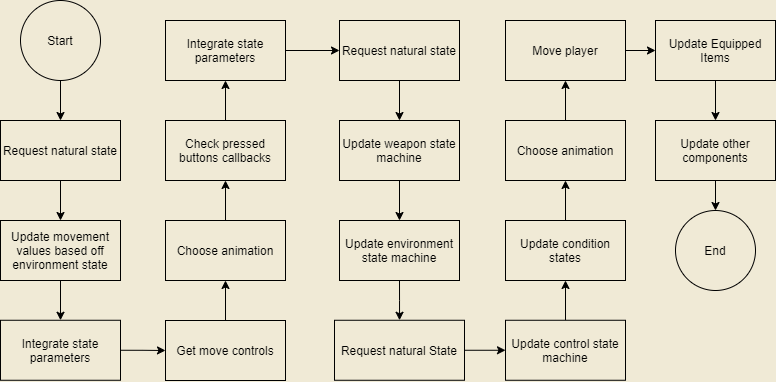

The diagram above was exported from draw.io. Its source (the exported page's mxGraphModel, read from the mxfile embedded in the PNG):
<mxGraphModel dx="981" dy="508" grid="1" gridSize="10" guides="1" tooltips="1" connect="1" arrows="1" fold="1" page="1" pageScale="1" pageWidth="827" pageHeight="1169" background="#F0EAD6" math="0" shadow="0">
  <root>
    <mxCell id="WIyWlLk6GJQsqaUBKTNV-0" />
    <mxCell id="WIyWlLk6GJQsqaUBKTNV-1" parent="WIyWlLk6GJQsqaUBKTNV-0" />
    <mxCell id="penEAAKFm14jeLemMU1q-4" style="edgeStyle=orthogonalEdgeStyle;rounded=0;orthogonalLoop=1;jettySize=auto;html=1;exitX=0.5;exitY=1;exitDx=0;exitDy=0;entryX=0.5;entryY=0;entryDx=0;entryDy=0;" parent="WIyWlLk6GJQsqaUBKTNV-1" source="LqR628rXEIyxLnzdt739-0" target="LqR628rXEIyxLnzdt739-2" edge="1">
      <mxGeometry relative="1" as="geometry" />
    </mxCell>
    <mxCell id="LqR628rXEIyxLnzdt739-0" value="Start" style="ellipse;whiteSpace=wrap;html=1;aspect=fixed;fillColor=#F0EAD6;" parent="WIyWlLk6GJQsqaUBKTNV-1" vertex="1">
      <mxGeometry x="35" y="10" width="80" height="80" as="geometry" />
    </mxCell>
    <mxCell id="penEAAKFm14jeLemMU1q-3" style="edgeStyle=orthogonalEdgeStyle;rounded=0;orthogonalLoop=1;jettySize=auto;html=1;exitX=0.5;exitY=1;exitDx=0;exitDy=0;entryX=0.5;entryY=0;entryDx=0;entryDy=0;" parent="WIyWlLk6GJQsqaUBKTNV-1" source="LqR628rXEIyxLnzdt739-2" target="3cBrek0vIvvS5YRiJhYH-28" edge="1">
      <mxGeometry relative="1" as="geometry" />
    </mxCell>
    <mxCell id="LqR628rXEIyxLnzdt739-2" value="Request natural state" style="rounded=0;whiteSpace=wrap;html=1;fillColor=#F0EAD6;" parent="WIyWlLk6GJQsqaUBKTNV-1" vertex="1">
      <mxGeometry x="15" y="130" width="120" height="60" as="geometry" />
    </mxCell>
    <mxCell id="zcNZMep2k3XgqGTLNPnQ-5" value="Update movement values based off environment state" style="rounded=0;whiteSpace=wrap;html=1;" parent="WIyWlLk6GJQsqaUBKTNV-1" vertex="1">
      <mxGeometry x="15" y="230" width="120" height="60" as="geometry" />
    </mxCell>
    <mxCell id="penEAAKFm14jeLemMU1q-11" style="edgeStyle=orthogonalEdgeStyle;rounded=0;orthogonalLoop=1;jettySize=auto;html=1;exitX=0.5;exitY=1;exitDx=0;exitDy=0;" parent="WIyWlLk6GJQsqaUBKTNV-1" source="3cBrek0vIvvS5YRiJhYH-23" target="3cBrek0vIvvS5YRiJhYH-37" edge="1">
      <mxGeometry relative="1" as="geometry" />
    </mxCell>
    <mxCell id="3cBrek0vIvvS5YRiJhYH-23" value="Request natural state" style="rounded=0;whiteSpace=wrap;html=1;fillColor=#F0EAD6;" parent="WIyWlLk6GJQsqaUBKTNV-1" vertex="1">
      <mxGeometry x="354" y="30" width="120" height="60" as="geometry" />
    </mxCell>
    <mxCell id="penEAAKFm14jeLemMU1q-10" style="edgeStyle=orthogonalEdgeStyle;rounded=0;orthogonalLoop=1;jettySize=auto;html=1;exitX=1;exitY=0.5;exitDx=0;exitDy=0;entryX=0;entryY=0.5;entryDx=0;entryDy=0;" parent="WIyWlLk6GJQsqaUBKTNV-1" source="3cBrek0vIvvS5YRiJhYH-24" target="3cBrek0vIvvS5YRiJhYH-23" edge="1">
      <mxGeometry relative="1" as="geometry" />
    </mxCell>
    <mxCell id="3cBrek0vIvvS5YRiJhYH-24" value="Integrate state parameters" style="rounded=0;whiteSpace=wrap;html=1;fillColor=#F0EAD6;" parent="WIyWlLk6GJQsqaUBKTNV-1" vertex="1">
      <mxGeometry x="180" y="30" width="120" height="60" as="geometry" />
    </mxCell>
    <mxCell id="penEAAKFm14jeLemMU1q-5" style="edgeStyle=orthogonalEdgeStyle;rounded=0;orthogonalLoop=1;jettySize=auto;html=1;exitX=0.5;exitY=0;exitDx=0;exitDy=0;entryX=0.5;entryY=1;entryDx=0;entryDy=0;" parent="WIyWlLk6GJQsqaUBKTNV-1" source="3cBrek0vIvvS5YRiJhYH-27" target="3cBrek0vIvvS5YRiJhYH-43" edge="1">
      <mxGeometry relative="1" as="geometry" />
    </mxCell>
    <mxCell id="3cBrek0vIvvS5YRiJhYH-27" value="Get move controls" style="rounded=0;whiteSpace=wrap;html=1;fillColor=#F0EAD6;" parent="WIyWlLk6GJQsqaUBKTNV-1" vertex="1">
      <mxGeometry x="180" y="330" width="120" height="60" as="geometry" />
    </mxCell>
    <mxCell id="penEAAKFm14jeLemMU1q-2" style="edgeStyle=orthogonalEdgeStyle;rounded=0;orthogonalLoop=1;jettySize=auto;html=1;exitX=0.5;exitY=1;exitDx=0;exitDy=0;entryX=0.5;entryY=0;entryDx=0;entryDy=0;" parent="WIyWlLk6GJQsqaUBKTNV-1" source="3cBrek0vIvvS5YRiJhYH-28" target="penEAAKFm14jeLemMU1q-0" edge="1">
      <mxGeometry relative="1" as="geometry" />
    </mxCell>
    <mxCell id="3cBrek0vIvvS5YRiJhYH-28" value="Update movement values based off environment state" style="rounded=0;whiteSpace=wrap;html=1;fillColor=#F0EAD6;" parent="WIyWlLk6GJQsqaUBKTNV-1" vertex="1">
      <mxGeometry x="15" y="230" width="120" height="60" as="geometry" />
    </mxCell>
    <mxCell id="z_C1QE9rsU16PHZi_Ze_-6" style="edgeStyle=orthogonalEdgeStyle;rounded=0;orthogonalLoop=1;jettySize=auto;html=1;exitX=0.5;exitY=1;exitDx=0;exitDy=0;entryX=0.5;entryY=0;entryDx=0;entryDy=0;" edge="1" parent="WIyWlLk6GJQsqaUBKTNV-1" source="3cBrek0vIvvS5YRiJhYH-34" target="3cBrek0vIvvS5YRiJhYH-36">
      <mxGeometry relative="1" as="geometry" />
    </mxCell>
    <mxCell id="3cBrek0vIvvS5YRiJhYH-34" value="Update Equipped Items" style="rounded=0;whiteSpace=wrap;html=1;fillColor=#F0EAD6;" parent="WIyWlLk6GJQsqaUBKTNV-1" vertex="1">
      <mxGeometry x="670" y="30" width="120" height="60" as="geometry" />
    </mxCell>
    <mxCell id="3cBrek0vIvvS5YRiJhYH-35" value="End" style="ellipse;whiteSpace=wrap;html=1;aspect=fixed;fillColor=#F0EAD6;" parent="WIyWlLk6GJQsqaUBKTNV-1" vertex="1">
      <mxGeometry x="690" y="219.99666666666673" width="80" height="80" as="geometry" />
    </mxCell>
    <mxCell id="z_C1QE9rsU16PHZi_Ze_-7" style="edgeStyle=orthogonalEdgeStyle;rounded=0;orthogonalLoop=1;jettySize=auto;html=1;exitX=0.5;exitY=1;exitDx=0;exitDy=0;entryX=0.5;entryY=0;entryDx=0;entryDy=0;" edge="1" parent="WIyWlLk6GJQsqaUBKTNV-1" source="3cBrek0vIvvS5YRiJhYH-36" target="3cBrek0vIvvS5YRiJhYH-35">
      <mxGeometry relative="1" as="geometry" />
    </mxCell>
    <mxCell id="3cBrek0vIvvS5YRiJhYH-36" value="Update other components" style="rounded=0;whiteSpace=wrap;html=1;fillColor=#F0EAD6;" parent="WIyWlLk6GJQsqaUBKTNV-1" vertex="1">
      <mxGeometry x="670" y="130" width="120" height="60" as="geometry" />
    </mxCell>
    <mxCell id="penEAAKFm14jeLemMU1q-12" style="edgeStyle=orthogonalEdgeStyle;rounded=0;orthogonalLoop=1;jettySize=auto;html=1;exitX=0.5;exitY=1;exitDx=0;exitDy=0;entryX=0.5;entryY=0;entryDx=0;entryDy=0;" parent="WIyWlLk6GJQsqaUBKTNV-1" source="3cBrek0vIvvS5YRiJhYH-37" target="3cBrek0vIvvS5YRiJhYH-38" edge="1">
      <mxGeometry relative="1" as="geometry" />
    </mxCell>
    <mxCell id="3cBrek0vIvvS5YRiJhYH-37" value="Update weapon state machine" style="rounded=0;whiteSpace=wrap;html=1;fillColor=#F0EAD6;" parent="WIyWlLk6GJQsqaUBKTNV-1" vertex="1">
      <mxGeometry x="354" y="130.0044827586207" width="120" height="60" as="geometry" />
    </mxCell>
    <mxCell id="penEAAKFm14jeLemMU1q-13" style="edgeStyle=orthogonalEdgeStyle;rounded=0;orthogonalLoop=1;jettySize=auto;html=1;exitX=0.5;exitY=1;exitDx=0;exitDy=0;" parent="WIyWlLk6GJQsqaUBKTNV-1" source="3cBrek0vIvvS5YRiJhYH-38" target="3cBrek0vIvvS5YRiJhYH-40" edge="1">
      <mxGeometry relative="1" as="geometry" />
    </mxCell>
    <mxCell id="3cBrek0vIvvS5YRiJhYH-38" value="Update environment state machine" style="rounded=0;whiteSpace=wrap;html=1;fillColor=#F0EAD6;" parent="WIyWlLk6GJQsqaUBKTNV-1" vertex="1">
      <mxGeometry x="354.0044827586207" y="230" width="120" height="60" as="geometry" />
    </mxCell>
    <mxCell id="z_C1QE9rsU16PHZi_Ze_-5" style="edgeStyle=orthogonalEdgeStyle;rounded=0;orthogonalLoop=1;jettySize=auto;html=1;exitX=1;exitY=0.5;exitDx=0;exitDy=0;entryX=0;entryY=0.5;entryDx=0;entryDy=0;" edge="1" parent="WIyWlLk6GJQsqaUBKTNV-1" source="3cBrek0vIvvS5YRiJhYH-39" target="3cBrek0vIvvS5YRiJhYH-34">
      <mxGeometry relative="1" as="geometry" />
    </mxCell>
    <mxCell id="3cBrek0vIvvS5YRiJhYH-39" value="Move player" style="rounded=0;whiteSpace=wrap;html=1;fillColor=#F0EAD6;" parent="WIyWlLk6GJQsqaUBKTNV-1" vertex="1">
      <mxGeometry x="520" y="30" width="120" height="60" as="geometry" />
    </mxCell>
    <mxCell id="penEAAKFm14jeLemMU1q-14" style="edgeStyle=orthogonalEdgeStyle;rounded=0;orthogonalLoop=1;jettySize=auto;html=1;exitX=1;exitY=0.5;exitDx=0;exitDy=0;entryX=0;entryY=0.5;entryDx=0;entryDy=0;" parent="WIyWlLk6GJQsqaUBKTNV-1" source="3cBrek0vIvvS5YRiJhYH-40" target="3cBrek0vIvvS5YRiJhYH-42" edge="1">
      <mxGeometry relative="1" as="geometry" />
    </mxCell>
    <mxCell id="3cBrek0vIvvS5YRiJhYH-40" value="Request natural State" style="rounded=0;whiteSpace=wrap;html=1;fillColor=#F0EAD6;" parent="WIyWlLk6GJQsqaUBKTNV-1" vertex="1">
      <mxGeometry x="349" y="329.76" width="130" height="60" as="geometry" />
    </mxCell>
    <mxCell id="z_C1QE9rsU16PHZi_Ze_-1" style="edgeStyle=orthogonalEdgeStyle;rounded=0;orthogonalLoop=1;jettySize=auto;html=1;exitX=0.5;exitY=0;exitDx=0;exitDy=0;entryX=0.5;entryY=1;entryDx=0;entryDy=0;" edge="1" parent="WIyWlLk6GJQsqaUBKTNV-1" source="3cBrek0vIvvS5YRiJhYH-41" target="z_C1QE9rsU16PHZi_Ze_-2">
      <mxGeometry relative="1" as="geometry">
        <mxPoint x="579.689655172414" y="190" as="targetPoint" />
      </mxGeometry>
    </mxCell>
    <mxCell id="3cBrek0vIvvS5YRiJhYH-41" value="Update condition states" style="rounded=0;whiteSpace=wrap;html=1;fillColor=#F0EAD6;" parent="WIyWlLk6GJQsqaUBKTNV-1" vertex="1">
      <mxGeometry x="520" y="229.99666666666673" width="120" height="60" as="geometry" />
    </mxCell>
    <mxCell id="penEAAKFm14jeLemMU1q-15" style="edgeStyle=orthogonalEdgeStyle;rounded=0;orthogonalLoop=1;jettySize=auto;html=1;exitX=0.5;exitY=0;exitDx=0;exitDy=0;" parent="WIyWlLk6GJQsqaUBKTNV-1" source="3cBrek0vIvvS5YRiJhYH-42" edge="1">
      <mxGeometry relative="1" as="geometry">
        <mxPoint x="580" y="289.9999999999999" as="targetPoint" />
      </mxGeometry>
    </mxCell>
    <mxCell id="3cBrek0vIvvS5YRiJhYH-42" value="Update control state machine" style="rounded=0;whiteSpace=wrap;html=1;fillColor=#F0EAD6;" parent="WIyWlLk6GJQsqaUBKTNV-1" vertex="1">
      <mxGeometry x="519.9966666666667" y="329.76" width="120" height="60" as="geometry" />
    </mxCell>
    <mxCell id="penEAAKFm14jeLemMU1q-6" style="edgeStyle=orthogonalEdgeStyle;rounded=0;orthogonalLoop=1;jettySize=auto;html=1;exitX=0.5;exitY=0;exitDx=0;exitDy=0;entryX=0.5;entryY=1;entryDx=0;entryDy=0;" parent="WIyWlLk6GJQsqaUBKTNV-1" source="3cBrek0vIvvS5YRiJhYH-43" target="3cBrek0vIvvS5YRiJhYH-44" edge="1">
      <mxGeometry relative="1" as="geometry" />
    </mxCell>
    <mxCell id="3cBrek0vIvvS5YRiJhYH-43" value="Choose animation" style="rounded=0;whiteSpace=wrap;html=1;fillColor=#F0EAD6;" parent="WIyWlLk6GJQsqaUBKTNV-1" vertex="1">
      <mxGeometry x="180" y="230" width="120" height="60" as="geometry" />
    </mxCell>
    <mxCell id="penEAAKFm14jeLemMU1q-7" style="edgeStyle=orthogonalEdgeStyle;rounded=0;orthogonalLoop=1;jettySize=auto;html=1;exitX=0.5;exitY=0;exitDx=0;exitDy=0;entryX=0.5;entryY=1;entryDx=0;entryDy=0;" parent="WIyWlLk6GJQsqaUBKTNV-1" source="3cBrek0vIvvS5YRiJhYH-44" target="3cBrek0vIvvS5YRiJhYH-24" edge="1">
      <mxGeometry relative="1" as="geometry" />
    </mxCell>
    <mxCell id="3cBrek0vIvvS5YRiJhYH-44" value="Check pressed buttons callbacks" style="rounded=0;whiteSpace=wrap;html=1;fillColor=#F0EAD6;" parent="WIyWlLk6GJQsqaUBKTNV-1" vertex="1">
      <mxGeometry x="180" y="130" width="120" height="60" as="geometry" />
    </mxCell>
    <mxCell id="penEAAKFm14jeLemMU1q-1" style="edgeStyle=orthogonalEdgeStyle;rounded=0;orthogonalLoop=1;jettySize=auto;html=1;exitX=1;exitY=0.5;exitDx=0;exitDy=0;entryX=0;entryY=0.5;entryDx=0;entryDy=0;" parent="WIyWlLk6GJQsqaUBKTNV-1" source="penEAAKFm14jeLemMU1q-0" target="3cBrek0vIvvS5YRiJhYH-27" edge="1">
      <mxGeometry relative="1" as="geometry" />
    </mxCell>
    <mxCell id="penEAAKFm14jeLemMU1q-0" value="Integrate state parameters" style="rounded=0;whiteSpace=wrap;html=1;fillColor=#F0EAD6;" parent="WIyWlLk6GJQsqaUBKTNV-1" vertex="1">
      <mxGeometry x="15" y="329.76" width="120" height="60" as="geometry" />
    </mxCell>
    <mxCell id="z_C1QE9rsU16PHZi_Ze_-4" style="edgeStyle=orthogonalEdgeStyle;rounded=0;orthogonalLoop=1;jettySize=auto;html=1;exitX=0.5;exitY=0;exitDx=0;exitDy=0;entryX=0.5;entryY=1;entryDx=0;entryDy=0;" edge="1" parent="WIyWlLk6GJQsqaUBKTNV-1" source="z_C1QE9rsU16PHZi_Ze_-2" target="3cBrek0vIvvS5YRiJhYH-39">
      <mxGeometry relative="1" as="geometry" />
    </mxCell>
    <mxCell id="z_C1QE9rsU16PHZi_Ze_-2" value="Choose animation" style="rounded=0;whiteSpace=wrap;html=1;fillColor=#F0EAD6;" vertex="1" parent="WIyWlLk6GJQsqaUBKTNV-1">
      <mxGeometry x="520" y="130" width="120" height="60" as="geometry" />
    </mxCell>
  </root>
</mxGraphModel>